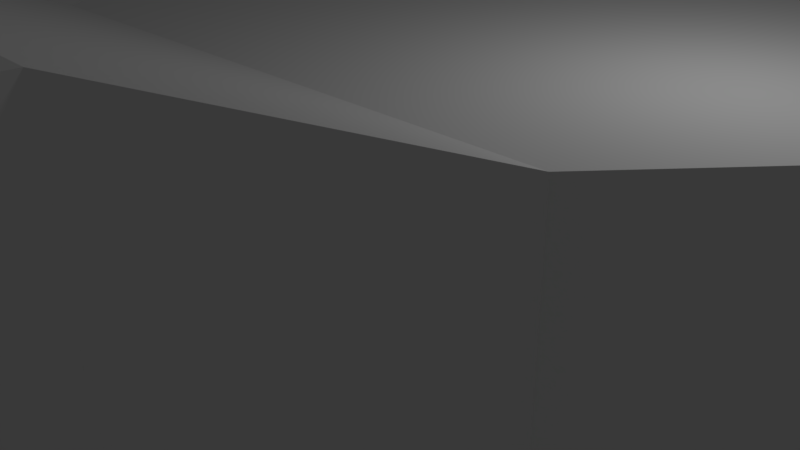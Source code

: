# Source: Ship1.blend  (saved by Blender 2.77.0; exported with 4.5.12 LTS)
import bpy
from mathutils import Matrix  # noqa: F401  (used for matrix-valued properties, if any)

bpy.ops.wm.read_factory_settings(use_empty=True)
scene = bpy.context.scene
scene.name = 'Scene'

# ---- collections
col_collection_1 = bpy.data.collections.new('Collection 1'); scene.collection.children.link(col_collection_1)

# ---- world
world_world = bpy.data.worlds.new('World'); scene.world = world_world
world_world.color = (0.05088, 0.05088, 0.05088)
world_world.use_sun_shadow = False
world_world.sun_shadow_jitter_overblur = 0.0
world_world.cycles.sampling_method = 'MANUAL'

# ---- cameras
cam_camera = bpy.data.cameras.new('Camera')
cam_camera.clip_end = 100.0
cam_camera.lens = 35.0
cam_camera.sensor_width = 32.0
cam_camera.sensor_height = 18.0
cam_camera.ortho_scale = 7.314
cam_camera.dof.focus_distance = 0.0
cam_camera.dof.aperture_fstop = 128.0

# ---- lights
light_lamp = bpy.data.lights.new('Lamp', 'POINT')
light_lamp.transmission_factor = 0.0
light_lamp.cutoff_distance = 30.0
light_lamp.energy = 100.0
light_lamp.shadow_buffer_clip_start = 1.001
light_lamp.shadow_soft_size = 0.1
light_lamp.shadow_maximum_resolution = 0.006
light_lamp.use_absolute_resolution = True

# ---- meshes
me_cube_001 = bpy.data.meshes.new('Cube.001')
me_cube_001.from_pydata([(2.0, 4.772, -1.0), (2.0, 4.772, 1.75), (2.0, 10.96, -1.0), (2.0, 10.96, 1.75), (3.515, 3.287, 1.729), (3.515, 3.287, -0.9793), (0.0, 10.96, 1.75), (0.0, 10.96, -1.0), (0.0, 4.772, 1.75), (0.0, 4.772, -1.0), (0.0, 3.272, 1.75), (0.0, 3.272, -1.0), (3.5, -1.728, 1.75), (3.5, -1.728, -1.0), (0.0, -1.728, -1.0), (0.0, -1.728, 1.75), (2.141, 4.913, 1.75), (2.141, 4.913, -1.0), (3.627, 3.399, 1.729), (3.627, 3.399, -0.9793), (2.141, 10.77, 1.75), (2.141, 10.77, -1.0), (3.641, 9.407, 1.75), (3.641, 9.407, -1.0), (2.283, 10.91, 1.75), (2.283, 10.91, -1.0), (3.783, 9.408, 1.75), (3.783, 9.408, -1.0), (7.026, 10.91, 1.75), (7.026, 10.91, -1.0), (6.998, 8.919, 1.644), (6.998, 7.04, 0.3057), (3.783, 3.414, 1.75), (3.783, 3.275, -1.0), (6.998, 3.911, 1.644), (6.998, 3.912, 0.3057), (4.74, 2.022, 1.75), (4.74, 2.022, -1.0), (4.74, -0.478, 1.75), (4.74, -0.478, -1.0), (2.0, 4.96, 1.75), (2.0, 4.96, -1.0), (0.0, 4.96, 1.75), (0.0, 4.96, -1.0), (0.9887, 4.792, -0.9805), (0.9887, 4.941, -0.9805), (0.9887, 4.792, 1.731), (0.9887, 4.941, 1.731), (0.99, -1.746, 1.732), (0.9902, -1.746, -0.9815), (0.99, -1.89, 1.732), (0.0, -1.909, 1.75), (0.0, -1.909, -1.0), (0.9902, -1.89, -0.9815), (2.698, -4.894, 2.941), (0.0, -4.894, 2.941), (0.0, -4.894, 0.1906), (2.698, -4.894, 0.1906), (2.652, -10.47, 2.929), (0.0, -10.45, 2.941), (0.0, -10.45, 0.1906), (2.698, -10.45, 0.1906), (0.0, -12.41, 2.001), (0.0, -12.41, 0.1906), (2.0, 10.48, 1.621), (2.0, 10.48, 0.2354), (2.0, 5.244, 0.2354), (2.141, 5.244, 1.621), (2.141, 5.244, 0.2343), (2.141, 10.48, 1.621), (2.141, 10.48, 0.2343), (2.0, 5.244, 1.621), (2.0, 10.78, 1.75), (2.0, 10.78, -1.0), (2.0, 4.96, -1.0), (2.0, 4.96, 1.75), (2.141, 4.913, 1.75), (2.141, 4.913, -1.0), (2.141, 10.77, 1.75), (2.141, 10.77, -1.0), (1.336, -12.5, 0.1854), (1.336, -12.5, 1.966), (7.112, 11.82, -1.123), (7.196, 8.911, 1.643), (0.0, 14.08, 1.848), (0.0, 14.08, -1.123), (0.0, -12.5, 2.05), (0.0, -12.5, 0.02575), (7.196, 3.912, 1.643), (3.94, -1.722, 1.848), (2.936, -4.911, 3.084), (2.734, -10.46, 2.938), (2.734, -10.46, 0.1896), (2.936, -4.911, 0.02575), (3.902, -1.638, -1.123), (7.112, 2.04, -1.123), (0.0, 2.009, 1.848), (0.0, -1.722, 1.848), (0.0, -4.911, 3.084), (0.0, -10.45, 3.084), (0.0, 2.009, -1.123), (0.0, -1.722, -1.123), (0.0, -4.911, 0.02575), (0.0, -10.45, 0.02575), (1.524, -12.41, 2.005), (1.524, -12.41, 0.1896), (7.196, 3.912, 0.3052), (7.196, 7.039, 0.3052), (3.94, -1.722, -1.123), (0.0, -12.5, 0.1854), (0.08412, 11.82, -1.123), (0.0, -12.5, 1.966), (0.08412, 2.009, -1.123), (0.08412, -1.638, -1.123), (1.496, -12.41, 0.1906), (2.646, -10.51, 3.053), (1.497, -12.5, 0.02575), (2.762, -10.45, 0.02575), (2.762, -10.45, 3.084), (1.497, -12.5, 2.05), (0.06854, -10.51, 3.053), (1.495, -12.41, 2.001), (2.698, -10.45, 2.941), (0.02679, -10.47, 2.929), (0.9887, 4.96, 1.75), (0.9887, 4.772, 1.75), (0.9887, 4.96, -1.0), (0.9887, 4.772, -1.0), (1.457, -12.44, 2.08), (0.06854, -12.44, 2.08), (1.48, -12.39, 2.013), (0.02679, -12.39, 2.013), (1.939, 4.941, 1.731), (1.939, 4.792, 1.731), (1.939, 4.941, -0.9805), (1.939, 4.792, -0.9805), (0.99, -1.909, 1.75), (0.99, -1.728, 1.75), (0.9902, -1.728, -1.0), (0.9902, -1.909, -1.0), (1.94, -1.89, 1.732), (1.94, -1.746, 1.732), (1.94, -1.746, -0.9815), (1.94, -1.89, -0.9815), (3.5, 3.272, 1.75), (3.5, 3.272, -1.0), (3.641, 3.413, 1.75), (3.641, 3.413, -1.0), (4.758, 2.044, 1.729), (4.758, 2.044, -0.9793), (4.87, 2.156, 1.729), (4.87, 2.156, -0.9793), (6.998, 9.408, 1.75), (6.998, 9.408, -1.0), (6.998, 3.414, 1.75), (6.998, 3.275, -1.0), (7.196, 14.08, 1.848), (7.196, 14.08, -1.123), (7.196, 2.009, -1.123), (7.196, 2.009, 1.848), (0.0, 11.14, 1.75), (2.0, 11.14, 1.75), (2.0, 11.14, -1.0), (0.0, 11.14, -1.0), (0.0, 13.93, 1.75), (2.0, 13.93, 1.75), (2.0, 13.93, -1.0), (0.0, 13.93, -1.0), (2.161, 11.14, 1.75), (2.161, 11.14, -1.0), (2.161, 13.93, 1.75), (2.161, 13.93, -1.0), (1.0, 10.98, 1.733), (1.0, 10.98, -0.9826), (1.0, 11.12, 1.733), (1.0, 11.12, -0.9826), (1.0, 13.93, 1.75), (2.119, 14.08, 1.848), (1.0, 11.14, 1.75), (1.0, 11.14, -1.0), (1.0, 10.96, 1.75), (1.0, 10.96, -1.0), (2.009, 11.12, 1.733), (2.009, 11.12, -0.9826), (2.009, 10.98, 1.733), (2.009, 10.98, -0.9826), (2.12, 14.08, -1.123)], [(167, 164)], [(178, 161, 162, 179), (40, 41, 0, 1), (43, 126, 41, 2, 181, 7), (8, 125, 1, 144, 10), (144, 1, 16, 146), (0, 127, 9, 11, 145), (145, 11, 14, 138, 13), (40, 124, 42, 6, 180, 3), (12, 13, 138, 137), (10, 144, 12, 137, 15), (12, 144, 36, 38), (20, 16, 76, 78), (1, 0, 17, 16), (0, 145, 147, 17), (4, 18, 150, 148), (22, 20, 24, 26), (146, 16, 20, 22), (147, 146, 22, 23), (17, 147, 23, 21), (25, 27, 153, 29), (23, 22, 26, 27), (21, 23, 27, 25), (20, 21, 25, 24), (28, 29, 153, 152), (24, 25, 29, 28), (26, 24, 28, 152), (26, 152, 154, 32), (33, 32, 154, 155), (27, 26, 32, 33), (153, 27, 33, 155), (36, 37, 39, 38), (145, 13, 39, 37), (13, 12, 38, 39), (144, 145, 37, 36), (1, 125, 124, 40), (9, 127, 126, 43), (40, 3, 72, 75), (125, 127, 0, 1), (124, 125, 8, 42), (126, 127, 0, 41), (124, 40, 41, 126), (138, 14, 52, 139), (51, 136, 54, 55), (15, 137, 136, 51), (57, 56, 60, 61), (136, 139, 57, 54), (139, 52, 56, 57), (61, 60, 63, 114), (55, 54, 122, 59), (54, 57, 61, 122), (120, 123, 58, 115), (65, 66, 68, 70), (2, 41, 74, 73), (16, 17, 77, 76), (17, 21, 79, 77), (41, 40, 75, 74), (3, 2, 73, 72), (21, 20, 78, 79), (65, 64, 72, 73), (66, 65, 73, 74), (64, 71, 75, 72), (71, 66, 74, 75), (68, 67, 76, 77), (69, 70, 79, 78), (70, 68, 77, 79), (67, 69, 78, 76), (66, 71, 67, 68), (71, 64, 69, 67), (65, 70, 69, 64), (186, 85, 167, 166), (159, 156, 177, 84, 96), (131, 123, 120, 129), (118, 90, 98, 99), (90, 89, 97, 98), (89, 159, 96, 97), (87, 103, 117, 116), (103, 102, 93, 117), (102, 101, 108, 93), (31, 35, 106, 107), (159, 89, 108, 158), (89, 90, 93, 108), (90, 118, 117, 93), (81, 80, 116, 119), (95, 82, 157, 158), (80, 109, 87, 116), (82, 110, 85, 186, 157), (111, 81, 119, 86), (94, 95, 158, 108), (110, 112, 100, 85), (112, 113, 101, 100), (113, 94, 108, 101), (114, 63, 109, 80), (114, 80, 81, 121), (62, 121, 81, 111), (104, 91, 118, 119), (105, 104, 119, 116), (92, 105, 116, 117), (91, 92, 117, 118), (121, 122, 91, 104), (114, 121, 104, 105), (61, 114, 105, 92), (61, 92, 91, 122), (115, 128, 119, 118), (128, 129, 86, 119), (129, 120, 99, 86), (120, 115, 118, 99), (131, 130, 121, 62), (58, 123, 59, 122), (130, 58, 122, 121), (123, 131, 62, 59), (128, 115, 58, 130), (47, 46, 125, 124), (44, 45, 126, 127), (46, 44, 127, 125), (45, 47, 124, 126), (129, 128, 130, 131), (132, 134, 135, 133), (44, 46, 133, 135), (46, 47, 132, 133), (47, 45, 134, 132), (45, 44, 135, 134), (48, 50, 136, 137), (49, 48, 137, 138), (50, 53, 139, 136), (53, 49, 138, 139), (141, 142, 143, 140), (49, 53, 143, 142), (48, 49, 142, 141), (53, 50, 140, 143), (50, 48, 141, 140), (4, 5, 145, 144), (19, 18, 146, 147), (18, 4, 144, 146), (5, 19, 147, 145), (149, 148, 150, 151), (5, 4, 148, 149), (19, 5, 149, 151), (18, 19, 151, 150), (31, 30, 152, 153), (34, 35, 155, 154), (30, 34, 154, 152), (35, 31, 153, 155), (83, 107, 157, 156), (107, 106, 158, 157), (88, 83, 156, 159), (106, 88, 159, 158), (35, 34, 88, 106), (34, 30, 83, 88), (31, 107, 83, 30), (161, 165, 170, 168), (180, 6, 160, 178), (172, 174, 182, 184), (162, 166, 179), (166, 167, 179), (178, 160, 164, 176), (169, 168, 170, 171), (162, 161, 168, 169), (166, 162, 169, 171), (165, 166, 171, 170), (161, 178, 176, 165), (163, 179, 167), (186, 166, 165, 177), (180, 181, 2, 3), (7, 181, 179, 163), (175, 174, 178, 179), (172, 173, 181, 180), (174, 172, 180, 178), (173, 175, 179, 181), (183, 185, 184, 182), (174, 175, 183, 182), (175, 173, 185, 183), (173, 172, 184, 185), (186, 177, 156, 157), (177, 165, 164, 84), (110, 82, 95, 94, 113, 112)])
_uv = me_cube_001.uv_layers.new(name='UVMap')
_uv.uv.foreach_set('vector', [0.6302, 0.7165, 0.0, 0.0, 0.8162, 0.003916, 0.8471, 0.003921, 0.4302, 0.8342, 0.4302, 0.7494, 0.436, 0.7494, 0.436, 0.8342, 0.878, 0.1833, 0.8474, 0.1833, 0.8162, 0.1833, 0.8162, 0.003916, 0.8471, 0.003921, 0.878, 0.003926, 0.6611, 0.5315, 0.6306, 0.5315, 0.5994, 0.5315, 0.5531, 0.4853, 0.6611, 0.4853, 0.5531, 0.4853, 0.5994, 0.5315, 0.595, 0.5358, 0.5487, 0.4896, 0.8162, 0.1891, 0.8474, 0.1891, 0.878, 0.1891, 0.878, 0.2353, 0.7699, 0.2353, 0.7699, 0.2353, 0.878, 0.2353, 0.8779, 0.3893, 0.8474, 0.3893, 0.7699, 0.3893, 0.5994, 0.5373, 0.6306, 0.5373, 0.6611, 0.5373, 0.6611, 0.7165, 0.6302, 0.7165, 0.5994, 0.7165, 0.08506, 0.7925, 0.1699, 0.7925, 0.1699, 0.8697, 0.08502, 0.8697, 0.6611, 0.4853, 0.5531, 0.4853, 0.5531, 0.3313, 0.6306, 0.3313, 0.6611, 0.3313, 0.5531, 0.3313, 0.5531, 0.4853, 0.5148, 0.4468, 0.5148, 0.3698, 0.0, 0.0, 0.0, 0.0, 0.0, 0.0, 0.0, 0.0, 0.2161, 0.8365, 0.2161, 0.7517, 0.221, 0.7519, 0.221, 0.8366, 0.8162, 0.1891, 0.7699, 0.2353, 0.7656, 0.2309, 0.8119, 0.1847, 0.426, 0.8873, 0.4211, 0.8873, 0.4211, 0.8331, 0.426, 0.8331, 0.5487, 0.6698, 0.595, 0.716, 0.5906, 0.7204, 0.5444, 0.6742, 0.5487, 0.4896, 0.595, 0.5358, 0.595, 0.716, 0.5487, 0.6698, 0.614, 0.9008, 0.5291, 0.9008, 0.5291, 0.7204, 0.614, 0.7204, 0.8119, 0.1847, 0.7656, 0.2309, 0.7656, 0.0506, 0.8119, 0.004389, 0.8075, 3.149e-05, 0.7612, 0.04624, 0.662, 0.04622, 0.6611, 0.0, 0.6585, 0.8052, 0.6585, 0.89, 0.6539, 0.89, 0.6539, 0.8052, 0.8119, 0.004389, 0.7656, 0.0506, 0.7612, 0.04624, 0.8075, 3.149e-05, 0.436, 0.8342, 0.436, 0.7494, 0.4409, 0.7496, 0.4409, 0.8343, 0.8377, 0.9552, 0.7528, 0.9552, 0.7528, 0.909, 0.8377, 0.909, 1.104e-08, 0.7518, 0.08486, 0.7517, 0.08486, 0.898, 0.0, 0.898, 0.5444, 0.6742, 0.5906, 0.7204, 0.4442, 0.7204, 0.4451, 0.6742, 0.5444, 0.6742, 0.4451, 0.6742, 0.4451, 0.4896, 0.5443, 0.4896, 0.614, 1.0, 0.5291, 0.9997, 0.5291, 0.9008, 0.614, 0.9011, 0.5291, 0.9081, 0.4442, 0.9077, 0.4442, 0.7243, 0.5291, 0.7204, 0.662, 0.04622, 0.7612, 0.04624, 0.7612, 0.2352, 0.662, 0.2352, 0.1699, 0.9468, 0.08501, 0.9468, 0.08501, 0.8697, 0.1699, 0.8697, 0.7699, 0.2353, 0.7699, 0.3893, 0.7316, 0.3508, 0.7316, 0.2738, 0.1699, 0.7925, 0.08506, 0.7925, 0.08486, 0.7517, 0.1697, 0.7518, 0.1697, 0.9853, 0.08486, 0.9853, 0.08501, 0.9468, 0.1699, 0.9468, 0.5994, 0.5315, 0.6306, 0.5315, 0.6306, 0.5373, 0.5994, 0.5373, 0.878, 0.1891, 0.8474, 0.1891, 0.8474, 0.1833, 0.878, 0.1833, 0.0, 0.0, 0.0, 0.0, 0.0, 0.0, 0.0, 0.0, 0.8689, 0.7199, 0.8689, 0.8046, 0.8377, 0.8046, 0.8377, 0.7198, 0.6306, 0.5373, 0.6306, 0.5315, 0.6611, 0.5315, 0.6611, 0.5373, 0.8474, 0.1833, 0.8474, 0.1891, 0.8162, 0.1891, 0.8162, 0.1833, 0.8688, 0.8894, 0.8377, 0.8894, 0.8377, 0.8046, 0.8688, 0.8046, 0.8474, 0.3893, 0.8779, 0.3893, 0.8779, 0.3949, 0.8474, 0.3949, 0.6611, 0.3258, 0.6306, 0.3258, 0.5778, 0.2359, 0.6611, 0.2359, 0.6611, 0.3313, 0.6306, 0.3313, 0.6306, 0.3258, 0.6611, 0.3258, 0.7947, 0.4854, 0.878, 0.4854, 0.878, 0.6566, 0.7947, 0.6566, 0.9018, 0.725, 0.9858, 0.7132, 0.962, 0.8095, 0.878, 0.8212, 0.8474, 0.3949, 0.8779, 0.3949, 0.878, 0.4854, 0.7947, 0.4854, 0.7947, 0.6566, 0.878, 0.6566, 0.878, 0.7171, 0.8318, 0.7171, 0.6611, 0.2359, 0.5778, 0.2359, 0.5778, 0.06487, 0.6611, 0.06488, 0.878, 0.8212, 0.962, 0.8095, 0.9858, 0.9791, 0.9018, 0.9909, 0.2052, 0.8154, 0.2091, 0.8142, 0.2091, 0.8951, 0.2052, 0.8949, 0.8733, 0.7198, 0.8733, 0.8812, 0.8689, 0.8812, 0.8689, 0.7199, 0.0, 0.0, 0.0, 0.0, 0.0, 0.0, 0.0, 0.0, 0.0, 0.0, 0.0, 0.0, 0.0, 0.0, 0.0, 0.0, 0.0, 0.0, 0.0, 0.0, 0.0, 0.0, 0.0, 0.0, 0.0, 0.0, 0.0, 0.0, 0.0, 0.0, 0.0, 0.0, 0.0, 0.0, 0.0, 0.0, 0.0, 0.0, 0.0, 0.0, 0.0, 0.0, 0.0, 0.0, 0.0, 0.0, 0.0, 0.0, 0.2603, 0.9196, 0.303, 0.9196, 0.307, 0.9289, 0.2221, 0.9289, 0.2603, 0.7582, 0.2603, 0.9196, 0.2221, 0.9289, 0.2221, 0.7494, 0.303, 0.9196, 0.303, 0.7582, 0.307, 0.7494, 0.307, 0.9289, 0.303, 0.7582, 0.2603, 0.7582, 0.2221, 0.7494, 0.307, 0.7494, 0.3538, 0.7598, 0.311, 0.7596, 0.307, 0.7494, 0.3918, 0.7498, 0.311, 0.9198, 0.3538, 0.92, 0.3918, 0.9289, 0.307, 0.9286, 0.3538, 0.92, 0.3538, 0.7598, 0.3918, 0.7498, 0.3918, 0.9289, 0.311, 0.7596, 0.311, 0.9198, 0.307, 0.9286, 0.307, 0.7494, 0.2161, 0.8793, 0.2161, 0.8366, 0.2205, 0.8366, 0.2205, 0.8794, 0.8776, 0.7198, 0.8776, 0.881, 0.8733, 0.881, 0.8733, 0.7199, 0.4404, 0.877, 0.436, 0.8771, 0.436, 0.8343, 0.4404, 0.8343, 0.3365, 0.7494, 0.4442, 0.7494, 0.0, 0.0, 0.8162, 0.003916, 0.0, 0.3049, 2.883e-05, 0.0, 0.1144, 1.667e-05, 0.2221, 3.238e-05, 0.2221, 0.3049, 0.4315, 0.9001, 0.4302, 0.8352, 0.4341, 0.8342, 0.4341, 0.9005, 0.1369, 0.6871, 0.1315, 0.5166, 0.2221, 0.5166, 0.2221, 0.6871, 0.1315, 0.5166, 0.1005, 0.4198, 0.2221, 0.4198, 0.2221, 0.5166, 0.1005, 0.4198, 0.0, 0.3049, 0.2221, 0.3049, 0.2221, 0.4198, 0.4442, 2.764e-06, 0.4442, 0.06331, 0.359, 0.0633, 0.398, 0.0, 0.4442, 0.06331, 0.4442, 0.2337, 0.3536, 0.2337, 0.359, 0.0633, 0.4442, 0.2337, 0.4442, 0.3299, 0.3226, 0.3299, 0.3536, 0.2337, 0.769, 0.8928, 0.769, 0.7368, 0.9155, 0.2795, 0.9316, 0.02606, 0.9809, 0.3084, 0.9694, 0.4343, 0.878, 0.4282, 0.8894, 0.3023, 0.9694, 0.4343, 1.0, 0.538, 0.9059, 0.5316, 0.878, 0.4282, 1.0, 0.538, 0.9891, 0.7077, 0.8949, 0.7014, 0.9059, 0.5316, 0.1749, 0.7543, 0.1749, 0.8092, 0.1699, 0.8141, 0.1699, 0.7517, 0.2247, 0.4457, 0.2247, 0.7468, 0.2221, 0.7494, 0.2221, 0.4448, 0.1749, 0.8092, 0.2161, 0.8092, 0.2161, 0.8142, 0.1699, 0.8141, 0.2247, 0.7468, 0.4416, 0.7468, 0.4442, 0.7494, 0.3365, 0.7494, 0.2221, 0.7494, 0.2161, 0.7544, 0.1749, 0.7543, 0.1699, 0.7517, 0.2161, 0.7518, 0.3238, 0.3325, 0.2247, 0.4457, 0.2221, 0.4448, 0.3226, 0.3299, 0.4416, 0.7468, 0.4416, 0.4448, 0.4442, 0.4448, 0.4442, 0.7494, 0.4416, 0.4448, 0.4416, 0.3325, 0.4442, 0.3299, 0.4442, 0.4448, 0.4416, 0.3325, 0.3238, 0.3325, 0.3226, 0.3299, 0.4442, 0.3299, 0.8318, 0.7171, 0.878, 0.7171, 0.878, 0.7198, 0.8367, 0.7198, 0.2043, 0.8701, 0.1993, 0.8703, 0.1993, 0.8154, 0.2043, 0.8143, 0.6611, 0.002841, 0.6149, 0.002838, 0.6199, 0.0, 0.6611, 2.441e-06, 0.0648, 0.9323, 0.000406, 0.9026, 0.0, 0.898, 0.06774, 0.931, 0.06478, 0.9883, 0.0648, 0.9323, 0.06774, 0.931, 0.06774, 0.9933, 0.0005561, 0.9873, 0.06478, 0.9883, 0.06774, 0.9933, 1.177e-07, 0.9923, 0.442, 0.8392, 0.442, 0.7545, 0.4428, 0.7494, 0.4428, 0.8437, 0.6149, 0.002838, 0.5778, 0.06487, 0.5767, 0.06466, 0.614, 0.002914, 0.2043, 0.8701, 0.2043, 0.8143, 0.2052, 0.8142, 0.2052, 0.8701, 0.7947, 0.6566, 0.8318, 0.7171, 0.8309, 0.717, 0.7936, 0.6569, 0.4409, 0.7545, 0.442, 0.7545, 0.442, 0.8392, 0.4409, 0.8393, 0.1405, 0.689, 0.1771, 0.7498, 0.1759, 0.7517, 0.1369, 0.6871, 0.1771, 0.7498, 0.22, 0.7498, 0.2221, 0.7517, 0.1759, 0.7517, 0.22, 0.7498, 0.22, 0.689, 0.2221, 0.6871, 0.2221, 0.7517, 0.22, 0.689, 0.1405, 0.689, 0.1369, 0.6871, 0.2221, 0.6871, 0.6603, 0.003605, 0.6154, 0.003602, 0.6149, 0.002838, 0.6611, 0.002841, 0.5792, 0.06411, 0.6602, 0.06411, 0.6611, 0.06488, 0.5778, 0.06487, 0.6154, 0.003602, 0.5792, 0.06411, 0.5778, 0.06487, 0.6149, 0.002838, 0.6602, 0.06411, 0.6603, 0.003605, 0.6611, 0.002841, 0.6611, 0.06488, 0.4299, 0.8331, 0.4299, 0.8999, 0.426, 0.8991, 0.4273, 0.8336, 0.6545, 0.8046, 0.6591, 0.8046, 0.6597, 0.8052, 0.6539, 0.8052, 0.6591, 0.721, 0.6545, 0.721, 0.6539, 0.7204, 0.6597, 0.7204, 0.6591, 0.8046, 0.6591, 0.721, 0.6597, 0.7204, 0.6597, 0.8052, 0.6545, 0.721, 0.6545, 0.8046, 0.6539, 0.8052, 0.6539, 0.7204, 0.6606, 0.8063, 0.6606, 0.849, 0.6585, 0.8499, 0.6585, 0.8052, 0.6433, 0.8888, 0.6433, 0.8052, 0.6479, 0.8052, 0.6479, 0.8888, 0.614, 0.9724, 0.614, 0.8888, 0.6433, 0.8888, 0.6433, 0.9724, 0.1993, 0.8703, 0.2039, 0.8703, 0.2039, 0.8996, 0.1993, 0.8996, 0.1699, 0.8977, 0.1699, 0.8142, 0.1993, 0.8142, 0.1993, 0.8977, 0.2091, 0.8683, 0.2137, 0.8683, 0.2137, 0.8976, 0.2091, 0.8976, 0.9017, 0.72, 0.9023, 0.7243, 0.9018, 0.725, 0.901, 0.7195, 0.9846, 0.7083, 0.9017, 0.72, 0.901, 0.7195, 0.9851, 0.7077, 0.9023, 0.7243, 0.9852, 0.7127, 0.9858, 0.7132, 0.9018, 0.725, 0.9852, 0.7127, 0.9846, 0.7083, 0.9851, 0.7077, 0.9858, 0.7132, 0.6479, 0.8888, 0.6479, 0.8052, 0.6523, 0.8052, 0.6523, 0.8888, 0.436, 0.8771, 0.4404, 0.8771, 0.4404, 0.9064, 0.436, 0.9064, 0.6433, 0.8052, 0.6433, 0.8888, 0.614, 0.8888, 0.614, 0.8052, 0.3918, 0.9168, 0.3918, 0.8331, 0.4211, 0.8331, 0.4211, 0.9168, 0.2206, 0.9087, 0.2161, 0.9087, 0.2161, 0.8794, 0.2206, 0.8794, 0.6534, 0.8045, 0.6534, 0.721, 0.6539, 0.7204, 0.6539, 0.8052, 0.6497, 0.721, 0.6497, 0.8045, 0.6492, 0.8052, 0.6492, 0.7204, 0.6497, 0.8045, 0.6534, 0.8045, 0.6539, 0.8052, 0.6492, 0.8052, 0.6534, 0.721, 0.6497, 0.721, 0.6492, 0.7204, 0.6539, 0.7204, 0.6176, 0.7208, 0.6176, 0.8043, 0.614, 0.8043, 0.614, 0.7208, 0.6534, 0.721, 0.6534, 0.8045, 0.6176, 0.8043, 0.6176, 0.7208, 0.2091, 0.8142, 0.214, 0.8142, 0.214, 0.8683, 0.2091, 0.8683, 0.3918, 0.833, 0.3918, 0.7494, 0.4302, 0.7496, 0.4302, 0.8331, 0.769, 0.8928, 0.8216, 0.8928, 0.8377, 0.909, 0.7528, 0.909, 0.8216, 0.7395, 0.769, 0.7368, 0.7528, 0.7198, 0.8377, 0.7241, 0.8216, 0.8928, 0.8216, 0.7395, 0.8377, 0.7241, 0.8377, 0.909, 0.769, 0.7368, 0.769, 0.8928, 0.7528, 0.909, 0.7528, 0.7198, 0.9739, 0.02891, 0.9316, 0.02606, 0.9085, 0.0, 1.0, 0.006162, 0.9316, 0.02606, 0.9155, 0.2795, 0.8894, 0.3023, 0.9085, 0.0, 0.9578, 0.2824, 0.9739, 0.02891, 1.0, 0.006162, 0.9809, 0.3084, 0.9155, 0.2795, 0.9578, 0.2824, 0.9809, 0.3084, 0.8894, 0.3023, 0.769, 0.7368, 0.8216, 0.7395, 0.9578, 0.2824, 0.9155, 0.2795, 0.8216, 0.7395, 0.8216, 0.8928, 0.9739, 0.02891, 0.9578, 0.2824, 0.769, 0.8928, 0.9316, 0.02606, 0.9739, 0.02891, 0.8216, 0.8928, 0.5994, 0.7165, 0.5994, 0.7165, 0.5994, 0.7165, 0.5994, 0.7165, 0.6302, 0.7165, 0.6611, 0.7165, 0.6611, 0.7165, 0.6302, 0.7165, 0.6316, 0.712, 0.6316, 0.712, 0.6316, 0.712, 0.6316, 0.712, 0.8162, 0.003916, 0.8162, 0.003916, 0.8471, 0.003921, 0.8162, 0.003916, 0.0, 0.0, 0.8471, 0.003921, 0.6302, 0.7165, 0.6611, 0.7165, 0.6611, 0.7165, 0.6302, 0.7165, 0.0, 0.0, 0.0, 0.0, 0.0, 0.0, 0.0, 0.0, 0.0, 0.0, 0.0, 0.0, 0.0, 0.0, 0.0, 0.0, 0.8162, 0.003916, 0.8162, 0.003916, 0.8162, 0.003916, 0.8162, 0.003916, 0.4442, 0.9081, 0.4442, 0.9928, 0.4442, 0.9928, 0.4442, 0.9081, 0.5994, 0.7165, 0.6302, 0.7165, 0.6302, 0.7165, 0.5994, 0.7165, 0.878, 0.003926, 0.8471, 0.003921, 0.0, 0.0, 0.7528, 0.8339, 0.4442, 0.9928, 0.4442, 0.9081, 0.6611, 0.8339, 0.6302, 0.7165, 0.8471, 0.003921, 0.8162, 0.003916, 0.0, 0.0, 0.878, 0.003926, 0.8471, 0.003921, 0.8471, 0.003921, 0.878, 0.003926, 0.8457, 0.008426, 0.6316, 0.712, 0.6302, 0.7165, 0.8471, 0.003921, 0.6316, 0.712, 0.8457, 0.008426, 0.8471, 0.003921, 0.6302, 0.7165, 0.6316, 0.712, 0.6316, 0.712, 0.6302, 0.7165, 0.6302, 0.7165, 0.8457, 0.008426, 0.8457, 0.008426, 0.8471, 0.003921, 0.8471, 0.003921, 0.8457, 0.008426, 0.8457, 0.008426, 0.6316, 0.712, 0.6316, 0.712, 0.6316, 0.712, 0.8457, 0.008426, 0.8457, 0.008426, 0.6316, 0.712, 0.8457, 0.008426, 0.8457, 0.008426, 0.8457, 0.008426, 0.8457, 0.008426, 0.8457, 0.008426, 0.6316, 0.712, 0.6316, 0.712, 0.8457, 0.008426, 0.7528, 0.8339, 0.6611, 0.8339, 0.6611, 0.7199, 0.7528, 0.7198, 0.6611, 0.8339, 0.4442, 0.9081, 0.0, 0.0, 0.2221, 3.238e-05, 0.4416, 0.7468, 0.2247, 0.7468, 0.2247, 0.4457, 0.3238, 0.3325, 0.4416, 0.3325, 0.4416, 0.4448])
me_cube_001.use_remesh_preserve_volume = False
me_cube_001.use_remesh_preserve_attributes = False
me_cube_001.use_mirror_vertex_groups = False
me_cube_001.update()

# ---- objects
ob_spaceship = bpy.data.objects.new('Spaceship', me_cube_001)
ob_lamp = bpy.data.objects.new('Lamp', light_lamp)
ob_camera = bpy.data.objects.new('Camera', cam_camera)

# ---- transforms, parenting, visibility, modifiers, constraints
ob_spaceship.location = (0.0, 0.0, 1.0)
ob_spaceship.lineart.crease_threshold = 0.0
_m = ob_spaceship.modifiers.new('Mirror', 'MIRROR')
_m.use_clip = True
ob_lamp.location = (4.076, 1.005, 5.904)
ob_lamp.rotation_euler = (0.6503, 0.05522, 1.866)
ob_lamp.lock_rotations_4d = False
ob_lamp.empty_display_type = 'ARROWS'
ob_lamp.color = (0.0, 0.0, 0.0, 0.0)
ob_lamp.lineart.crease_threshold = 0.0
ob_camera.location = (7.481, -6.508, 5.344)
ob_camera.rotation_euler = (1.109, 0.01082, 0.8149)
ob_camera.lock_rotations_4d = False
ob_camera.empty_display_type = 'ARROWS'
ob_camera.color = (0.0, 0.0, 0.0, 0.0)
ob_camera.display_type = 'WIRE'
ob_camera.lineart.crease_threshold = 0.0

# ---- collection membership
col_collection_1.objects.link(ob_spaceship)
col_collection_1.objects.link(ob_lamp)
col_collection_1.objects.link(ob_camera)

# ---- scene / render settings (as saved in the file)
scene.camera = ob_camera
scene.frame_start = 1; scene.frame_end = 250; scene.frame_set(1)
scene.render.engine = 'BLENDER_EEVEE_NEXT'
scene.render.resolution_percentage = 50
scene.render.dither_intensity = 0.0
scene.cycles.use_denoising = False
scene.cycles.samples = 128
scene.cycles.sampling_pattern = 'TABULATED_SOBOL'
scene.cycles.light_sampling_threshold = 0.0
scene.cycles.use_adaptive_sampling = False
scene.cycles.use_light_tree = False
scene.cycles.blur_glossy = 0.0
scene.cycles.sample_clamp_indirect = 0.0
scene.view_settings.view_transform = 'Standard'
bpy.context.view_layer.update()
